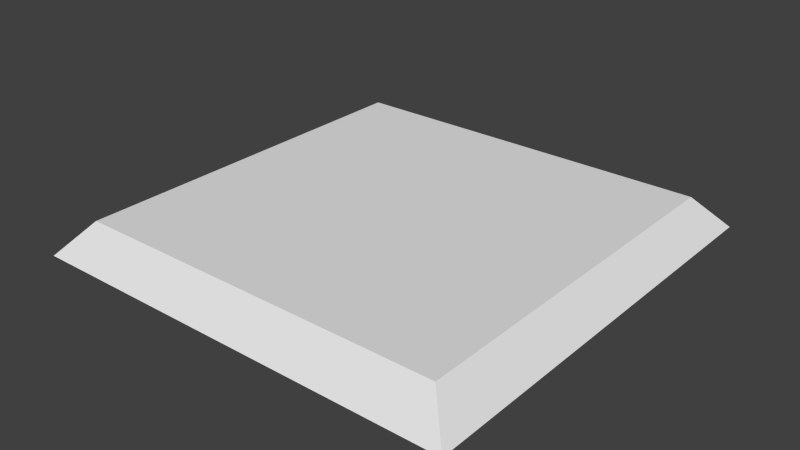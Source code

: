 # Source: tile_unbroken.blend  (saved by Blender 2.71.0; exported with 4.5.12 LTS)
import bpy
from mathutils import Matrix  # noqa: F401  (used for matrix-valued properties, if any)

bpy.ops.wm.read_factory_settings(use_empty=True)
scene = bpy.context.scene
scene.name = 'Scene'

# ---- collections
col_collection_1 = bpy.data.collections.new('Collection 1'); scene.collection.children.link(col_collection_1)

# ---- materials (node trees are filled in below, after node groups)
mat_material = bpy.data.materials.new('Material')
mat_material.alpha_threshold = 0.0
mat_material.use_transparent_shadow = False
mat_material.roughness = 0.5
mat_material.line_color = (0.0, 0.0, 0.0, 1.0)

# ---- material node trees

# ---- world
world_world = bpy.data.worlds.new('World'); scene.world = world_world
world_world.color = (0.05088, 0.05088, 0.05088)
world_world.use_sun_shadow = False
world_world.sun_shadow_jitter_overblur = 0.0
world_world.cycles.sampling_method = 'MANUAL'
world_world.cycles.sample_map_resolution = 256

# ---- meshes
me_cube_001 = bpy.data.meshes.new('Cube.001')
me_cube_001.from_pydata([(0.5, -0.5, 0.001908), (-0.5, -0.5, 0.001908), (-0.5, 0.5, 0.001908), (0.4337, 0.4337, 0.0769), (0.4337, -0.4337, 0.0769), (-0.4337, -0.4337, 0.0769), (-0.4337, 0.4337, 0.0769), (0.5, 0.5, 0.001908)], [], [(7, 3, 4, 0), (5, 4, 3, 6), (5, 1, 0, 4), (6, 2, 1, 5), (2, 6, 3, 7)])
me_cube_001.polygons.foreach_set('use_smooth', [True] * 5)
_k = set([(0, 4), (1, 5), (2, 6), (3, 4), (3, 6), (3, 7), (4, 5), (5, 6)])
me_cube_001.attributes.new('sharp_edge', 'BOOLEAN', 'EDGE').data.foreach_set('value', [ (min(e.vertices), max(e.vertices)) in _k for e in me_cube_001.edges])
_k = {(3, 7): 1.0, (0, 4): 1.0, (1, 5): 1.0, (2, 6): 1.0, (3, 6): 1.0, (3, 4): 1.0, (5, 6): 1.0, (4, 5): 1.0}
me_cube_001.attributes.new('crease_edge', 'FLOAT', 'EDGE').data.foreach_set('value', [_k.get((min(e.vertices), max(e.vertices)), 0.0) for e in me_cube_001.edges])
_uv = me_cube_001.uv_layers.new(name='UVMap')
_uv.uv.foreach_set('vector', [1.0, 1.0, 0.9669, 0.9669, 0.9669, 0.5331, 1.0, 0.5, 0.5331, 0.5331, 0.9669, 0.5331, 0.9669, 0.9669, 0.5331, 0.9669, 0.5331, 0.5331, 0.5, 0.5, 1.0, 0.5, 0.9669, 0.5331, 0.5331, 0.9669, 0.5, 1.0, 0.5, 0.5, 0.5331, 0.5331, 0.5, 1.0, 0.5331, 0.9669, 0.9669, 0.9669, 1.0, 1.0])
me_cube_001.materials.append(mat_material)
me_cube_001.use_remesh_preserve_volume = False
me_cube_001.use_remesh_preserve_attributes = False
me_cube_001.use_mirror_vertex_groups = False
me_cube_001.update()

# ---- objects
ob_cube_001 = bpy.data.objects.new('Cube.001', me_cube_001)

# ---- transforms, parenting, visibility, modifiers, constraints
ob_cube_001.location = (0.0, 0.0, 0.0)
ob_cube_001.lock_rotations_4d = False
ob_cube_001.empty_display_type = 'ARROWS'
ob_cube_001.lineart.crease_threshold = 0.0
_m = ob_cube_001.modifiers.new('EdgeSplit', 'EDGE_SPLIT')

# ---- collection membership
col_collection_1.objects.link(ob_cube_001)

# ---- scene / render settings (as saved in the file)
scene.frame_start = 1; scene.frame_end = 250; scene.frame_set(1)
scene.render.engine = 'BLENDER_EEVEE_NEXT'
scene.render.resolution_percentage = 50
scene.render.dither_intensity = 0.0
scene.cycles.use_denoising = False
scene.cycles.samples = 10
scene.cycles.sampling_pattern = 'TABULATED_SOBOL'
scene.cycles.light_sampling_threshold = 0.0
scene.cycles.use_adaptive_sampling = False
scene.cycles.use_light_tree = False
scene.cycles.blur_glossy = 0.0
scene.cycles.volume_bounces = 1
scene.cycles.pixel_filter_type = 'GAUSSIAN'
scene.cycles.sample_clamp_indirect = 0.0
scene.view_settings.view_transform = 'Standard'
bpy.context.view_layer.update()

# ---- added for rendering (the .blend has no active camera and no usable light): camera, sun
cam_auto = bpy.data.cameras.new('AutoCamera')
cam_auto.lens = 50.0
cam_auto.sensor_width = 36.0
cam_auto.clip_end = 1000.0
ob_auto_camera = bpy.data.objects.new('AutoCamera', cam_auto)
scene.collection.objects.link(ob_auto_camera)
ob_auto_camera.location = (1.3103, -1.57236, 1.08765)
ob_auto_camera.rotation_euler = (1.09748, -7.21219e-08, 0.694738)
scene.camera = ob_auto_camera
light_auto_sun = bpy.data.lights.new('AutoSun', 'SUN')
light_auto_sun.energy = 3.0
light_auto_sun.angle = 0.0523599
ob_auto_sun = bpy.data.objects.new('AutoSun', light_auto_sun)
scene.collection.objects.link(ob_auto_sun)
ob_auto_sun.rotation_euler = (0.872665, 0.174533, 0.523599)
bpy.context.view_layer.update()
